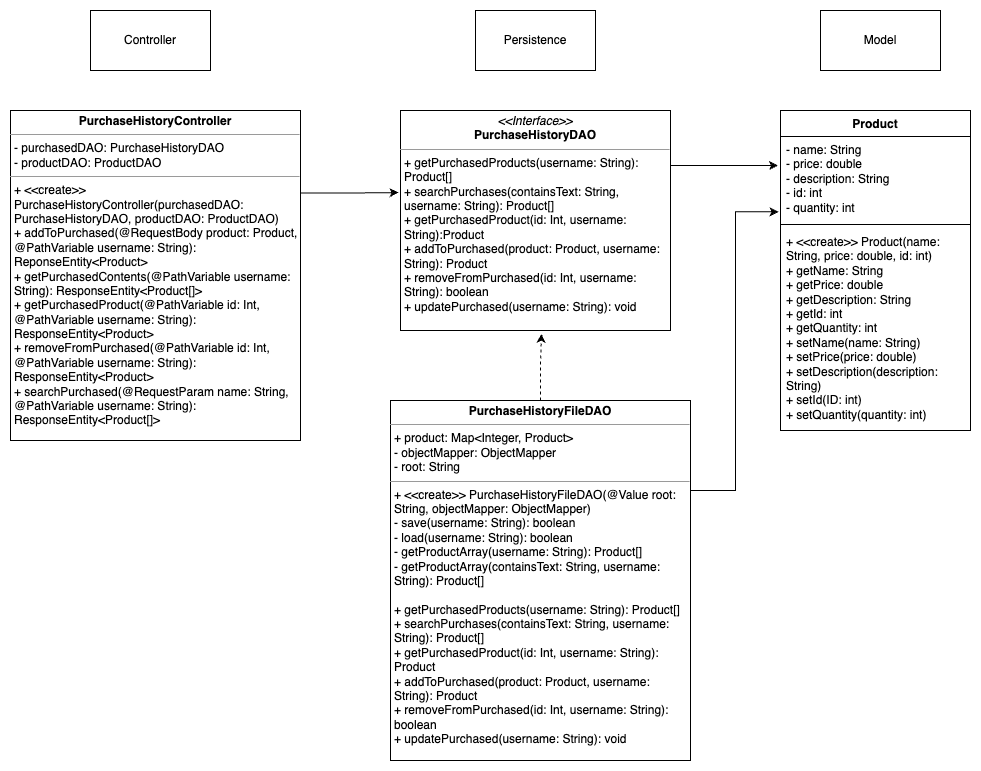

The diagram above was exported from draw.io. Its source (the exported page's mxGraphModel, read from the mxfile embedded in the PNG):
<mxGraphModel dx="1524" dy="995" grid="1" gridSize="10" guides="1" tooltips="1" connect="1" arrows="1" fold="1" page="1" pageScale="1" pageWidth="850" pageHeight="1100" math="0" shadow="0">
  <root>
    <mxCell id="0" />
    <mxCell id="1" parent="0" />
    <mxCell id="WUU6HeO4mkzaJdYoPaa7-10" style="edgeStyle=orthogonalEdgeStyle;rounded=0;orthogonalLoop=1;jettySize=auto;html=1;exitX=1;exitY=0.25;exitDx=0;exitDy=0;entryX=-0.007;entryY=0.373;entryDx=0;entryDy=0;entryPerimeter=0;" parent="1" source="WUU6HeO4mkzaJdYoPaa7-5" target="WUU6HeO4mkzaJdYoPaa7-8" edge="1">
      <mxGeometry relative="1" as="geometry" />
    </mxCell>
    <mxCell id="WUU6HeO4mkzaJdYoPaa7-5" value="&lt;p style=&quot;margin:0px;margin-top:4px;text-align:center;&quot;&gt;&lt;b&gt;PurchaseHistoryController&lt;/b&gt;&lt;/p&gt;&lt;hr size=&quot;1&quot;&gt;&lt;p style=&quot;margin:0px;margin-left:4px;&quot;&gt;- purchasedDAO: PurchaseHistoryDAO&lt;/p&gt;&lt;p style=&quot;margin:0px;margin-left:4px;&quot;&gt;- productDAO: ProductDAO&lt;/p&gt;&lt;hr size=&quot;1&quot;&gt;&lt;p style=&quot;margin:0px;margin-left:4px;&quot;&gt;+ &amp;lt;&amp;lt;create&amp;gt;&amp;gt; PurchaseHistoryController(purchasedDAO: PurchaseHistoryDAO, productDAO: ProductDAO)&lt;/p&gt;&lt;p style=&quot;margin:0px;margin-left:4px;&quot;&gt;+ addToPurchased(@RequestBody product: Product, @PathVariable username: String): ReponseEntity&amp;lt;Product&amp;gt;&lt;/p&gt;&lt;p style=&quot;margin:0px;margin-left:4px;&quot;&gt;+ getPurchasedContents(@PathVariable username: String): ResponseEntity&amp;lt;Product[]&amp;gt;&lt;/p&gt;&lt;p style=&quot;margin:0px;margin-left:4px;&quot;&gt;+ getPurchasedProduct(@PathVariable id: Int, @PathVariable username: String): ResponseEntity&amp;lt;Product&amp;gt;&lt;/p&gt;&lt;p style=&quot;margin:0px;margin-left:4px;&quot;&gt;+ removeFromPurchased(@PathVariable id: Int, @PathVariable username: String): ResponseEntity&amp;lt;Product&amp;gt;&lt;/p&gt;&lt;p style=&quot;margin:0px;margin-left:4px;&quot;&gt;+ searchPurchased(@RequestParam name: String, @PathVariable username: String): ResponseEntity&amp;lt;Product[]&amp;gt;&lt;/p&gt;" style="verticalAlign=top;align=left;overflow=fill;fontSize=12;fontFamily=Helvetica;html=1;whiteSpace=wrap;" parent="1" vertex="1">
      <mxGeometry x="20" y="290" width="290" height="330" as="geometry" />
    </mxCell>
    <mxCell id="WUU6HeO4mkzaJdYoPaa7-7" value="Controller" style="rounded=0;whiteSpace=wrap;html=1;" parent="1" vertex="1">
      <mxGeometry x="100" y="190" width="120" height="60" as="geometry" />
    </mxCell>
    <mxCell id="WUU6HeO4mkzaJdYoPaa7-21" style="edgeStyle=orthogonalEdgeStyle;rounded=0;orthogonalLoop=1;jettySize=auto;html=1;exitX=1;exitY=0.25;exitDx=0;exitDy=0;entryX=-0.013;entryY=0.345;entryDx=0;entryDy=0;entryPerimeter=0;" parent="1" source="WUU6HeO4mkzaJdYoPaa7-8" target="WUU6HeO4mkzaJdYoPaa7-15" edge="1">
      <mxGeometry relative="1" as="geometry" />
    </mxCell>
    <mxCell id="WUU6HeO4mkzaJdYoPaa7-8" value="&lt;p style=&quot;margin:0px;margin-top:4px;text-align:center;&quot;&gt;&lt;i&gt;&amp;lt;&amp;lt;Interface&amp;gt;&amp;gt;&lt;/i&gt;&lt;br&gt;&lt;b&gt;PurchaseHistoryDAO&lt;/b&gt;&lt;/p&gt;&lt;hr size=&quot;1&quot;&gt;&lt;p style=&quot;margin:0px;margin-left:4px;&quot;&gt;+ getPurchasedProducts(username: String): Product[]&lt;/p&gt;&lt;p style=&quot;margin:0px;margin-left:4px;&quot;&gt;+ searchPurchases(containsText: String, username: String): Product[]&lt;/p&gt;&lt;p style=&quot;margin:0px;margin-left:4px;&quot;&gt;+ getPurchasedProduct(id: Int, username: String):Product&lt;/p&gt;&lt;p style=&quot;margin:0px;margin-left:4px;&quot;&gt;+ addToPurchased(product: Product, username: String): Product&lt;/p&gt;&lt;p style=&quot;margin:0px;margin-left:4px;&quot;&gt;+ removeFromPurchased(id: Int, username: String): boolean&lt;/p&gt;&lt;p style=&quot;margin:0px;margin-left:4px;&quot;&gt;+ updatePurchased(username: String): void&lt;/p&gt;" style="verticalAlign=top;align=left;overflow=fill;fontSize=12;fontFamily=Helvetica;html=1;whiteSpace=wrap;" parent="1" vertex="1">
      <mxGeometry x="410" y="290" width="270" height="220" as="geometry" />
    </mxCell>
    <mxCell id="WUU6HeO4mkzaJdYoPaa7-9" value="Persistence" style="rounded=0;whiteSpace=wrap;html=1;" parent="1" vertex="1">
      <mxGeometry x="485" y="190" width="120" height="60" as="geometry" />
    </mxCell>
    <mxCell id="WUU6HeO4mkzaJdYoPaa7-13" style="edgeStyle=orthogonalEdgeStyle;rounded=0;orthogonalLoop=1;jettySize=auto;html=1;entryX=0.522;entryY=1.015;entryDx=0;entryDy=0;entryPerimeter=0;dashed=1;" parent="1" source="WUU6HeO4mkzaJdYoPaa7-11" target="WUU6HeO4mkzaJdYoPaa7-8" edge="1">
      <mxGeometry relative="1" as="geometry" />
    </mxCell>
    <mxCell id="WUU6HeO4mkzaJdYoPaa7-20" style="edgeStyle=orthogonalEdgeStyle;rounded=0;orthogonalLoop=1;jettySize=auto;html=1;exitX=1;exitY=0.25;exitDx=0;exitDy=0;entryX=-0.01;entryY=0.897;entryDx=0;entryDy=0;entryPerimeter=0;" parent="1" source="WUU6HeO4mkzaJdYoPaa7-11" target="WUU6HeO4mkzaJdYoPaa7-15" edge="1">
      <mxGeometry relative="1" as="geometry" />
    </mxCell>
    <mxCell id="WUU6HeO4mkzaJdYoPaa7-11" value="&lt;p style=&quot;margin:0px;margin-top:4px;text-align:center;&quot;&gt;&lt;b&gt;PurchaseHistoryFileDAO&lt;/b&gt;&lt;/p&gt;&lt;hr size=&quot;1&quot;&gt;&lt;p style=&quot;margin:0px;margin-left:4px;&quot;&gt;+ product: Map&amp;lt;Integer, Product&amp;gt;&lt;/p&gt;&lt;p style=&quot;margin:0px;margin-left:4px;&quot;&gt;- objectMapper: ObjectMapper&lt;/p&gt;&lt;p style=&quot;margin:0px;margin-left:4px;&quot;&gt;- root: String&lt;/p&gt;&lt;hr size=&quot;1&quot;&gt;&lt;p style=&quot;margin:0px;margin-left:4px;&quot;&gt;+ &amp;lt;&amp;lt;create&amp;gt;&amp;gt; PurchaseHistoryFileDAO(@Value root: String, objectMapper: ObjectMapper)&lt;/p&gt;&lt;p style=&quot;margin:0px;margin-left:4px;&quot;&gt;- save(username: String): boolean&lt;/p&gt;&lt;p style=&quot;margin:0px;margin-left:4px;&quot;&gt;- load(username: String): boolean&lt;/p&gt;&lt;p style=&quot;margin:0px;margin-left:4px;&quot;&gt;- getProductArray(username: String): Product[]&lt;/p&gt;&lt;p style=&quot;margin:0px;margin-left:4px;&quot;&gt;- getProductArray(containsText: String, username: String): Product[]&lt;/p&gt;&lt;p style=&quot;margin:0px;margin-left:4px;&quot;&gt;&lt;br&gt;&lt;/p&gt;&lt;p style=&quot;margin:0px;margin-left:4px;&quot;&gt;+ getPurchasedProducts(username: String): Product[]&lt;/p&gt;&lt;p style=&quot;margin:0px;margin-left:4px;&quot;&gt;+ searchPurchases(containsText: String, username: String): Product[]&lt;/p&gt;&lt;p style=&quot;margin:0px;margin-left:4px;&quot;&gt;+ getPurchasedProduct(id: Int, username: String): Product&lt;/p&gt;&lt;p style=&quot;margin:0px;margin-left:4px;&quot;&gt;+ addToPurchased(product: Product, username: String): Product&lt;/p&gt;&lt;p style=&quot;margin:0px;margin-left:4px;&quot;&gt;+ removeFromPurchased(id: Int, username: String): boolean&lt;/p&gt;&lt;p style=&quot;margin:0px;margin-left:4px;&quot;&gt;+ updatePurchased(username: String): void&lt;/p&gt;" style="verticalAlign=top;align=left;overflow=fill;fontSize=12;fontFamily=Helvetica;html=1;whiteSpace=wrap;" parent="1" vertex="1">
      <mxGeometry x="400" y="580" width="300" height="360" as="geometry" />
    </mxCell>
    <mxCell id="WUU6HeO4mkzaJdYoPaa7-14" value="Product" style="swimlane;fontStyle=1;align=center;verticalAlign=top;childLayout=stackLayout;horizontal=1;startSize=26;horizontalStack=0;resizeParent=1;resizeParentMax=0;resizeLast=0;collapsible=1;marginBottom=0;whiteSpace=wrap;html=1;" parent="1" vertex="1">
      <mxGeometry x="790" y="290" width="190" height="320" as="geometry" />
    </mxCell>
    <mxCell id="WUU6HeO4mkzaJdYoPaa7-15" value="- name: String&lt;br&gt;- price: double&lt;br&gt;- description: String&lt;br&gt;- id: int&lt;br&gt;- quantity: int" style="text;strokeColor=none;fillColor=none;align=left;verticalAlign=top;spacingLeft=4;spacingRight=4;overflow=hidden;rotatable=0;points=[[0,0.5],[1,0.5]];portConstraint=eastwest;whiteSpace=wrap;html=1;" parent="WUU6HeO4mkzaJdYoPaa7-14" vertex="1">
      <mxGeometry y="26" width="190" height="84" as="geometry" />
    </mxCell>
    <mxCell id="WUU6HeO4mkzaJdYoPaa7-16" value="" style="line;strokeWidth=1;fillColor=none;align=left;verticalAlign=middle;spacingTop=-1;spacingLeft=3;spacingRight=3;rotatable=0;labelPosition=right;points=[];portConstraint=eastwest;strokeColor=inherit;" parent="WUU6HeO4mkzaJdYoPaa7-14" vertex="1">
      <mxGeometry y="110" width="190" height="8" as="geometry" />
    </mxCell>
    <mxCell id="WUU6HeO4mkzaJdYoPaa7-17" value="+ &amp;lt;&amp;lt;create&amp;gt;&amp;gt; Product(name: String, price: double, id: int)&lt;br&gt;+ getName: String&lt;br&gt;+ getPrice: double&lt;br&gt;+ getDescription: String&lt;br&gt;+ getId: int&lt;br&gt;+ getQuantity: int&lt;br&gt;+ setName(name: String)&lt;br&gt;+ setPrice(price: double)&lt;br&gt;+ setDescription(description: String)&lt;br&gt;+ setId(ID: int)&lt;br&gt;+ setQuantity(quantity: int)" style="text;strokeColor=none;fillColor=none;align=left;verticalAlign=top;spacingLeft=4;spacingRight=4;overflow=hidden;rotatable=0;points=[[0,0.5],[1,0.5]];portConstraint=eastwest;whiteSpace=wrap;html=1;" parent="WUU6HeO4mkzaJdYoPaa7-14" vertex="1">
      <mxGeometry y="118" width="190" height="202" as="geometry" />
    </mxCell>
    <mxCell id="WUU6HeO4mkzaJdYoPaa7-18" value="Model" style="rounded=0;whiteSpace=wrap;html=1;" parent="1" vertex="1">
      <mxGeometry x="830" y="190" width="120" height="60" as="geometry" />
    </mxCell>
  </root>
</mxGraphModel>